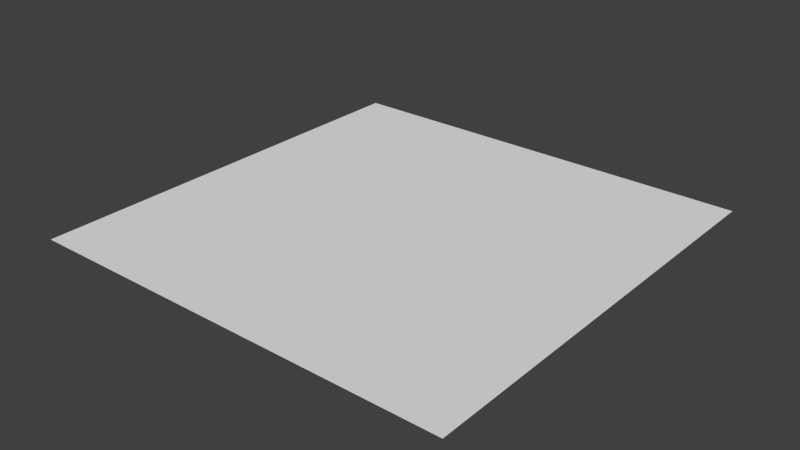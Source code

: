 # Source: 10mSquare.blend  (saved by Blender 2.76.0; exported with 4.5.12 LTS)
import bpy
from mathutils import Matrix  # noqa: F401  (used for matrix-valued properties, if any)

bpy.ops.wm.read_factory_settings(use_empty=True)
scene = bpy.context.scene
scene.name = 'Scene'

# ---- collections
col_collection_1 = bpy.data.collections.new('Collection 1'); scene.collection.children.link(col_collection_1)

# ---- materials (node trees are filled in below, after node groups)
mat_grass = bpy.data.materials.new('Grass')
mat_grass.alpha_threshold = 0.0
mat_grass.use_transparent_shadow = False
mat_grass.roughness = 0.5

# ---- material node trees

# ---- world
world_world = bpy.data.worlds.new('World'); scene.world = world_world
world_world.color = (0.05088, 0.05088, 0.05088)
world_world.use_sun_shadow = False
world_world.sun_shadow_jitter_overblur = 0.0
world_world.cycles.sampling_method = 'MANUAL'
world_world.cycles.sample_map_resolution = 256

# ---- meshes
me_plane = bpy.data.meshes.new('Plane')
me_plane.from_pydata([(-5.0, 2.186e-07, 5.0), (5.0, 2.186e-07, 5.0), (-5.0, -2.186e-07, -5.0), (5.0, -2.186e-07, -5.0)], [], [(0, 1, 3, 2)])
_uv = me_plane.uv_layers.new(name='UVMap')
_uv.uv.foreach_set('vector', [9.998e-05, 0.0001002, 0.9999, 9.998e-05, 0.9999, 0.9999, 0.0001004, 0.9999])
me_plane.materials.append(mat_grass)
me_plane.use_remesh_preserve_volume = False
me_plane.use_remesh_preserve_attributes = False
me_plane.use_mirror_vertex_groups = False
me_plane.update()

# ---- objects
ob_10msquare = bpy.data.objects.new('10mSquare', me_plane)

# ---- transforms, parenting, visibility, modifiers, constraints
ob_10msquare.location = (0.0, 0.0, 0.0)
ob_10msquare.rotation_euler = (1.571, -0.0, 0.0)
ob_10msquare.lineart.crease_threshold = 0.0

# ---- collection membership
col_collection_1.objects.link(ob_10msquare)

# ---- scene / render settings (as saved in the file)
scene.frame_start = 1; scene.frame_end = 250; scene.frame_set(1)
scene.render.engine = 'BLENDER_EEVEE_NEXT'
scene.render.resolution_percentage = 50
scene.render.dither_intensity = 0.0
scene.cycles.use_denoising = False
scene.cycles.samples = 10
scene.cycles.sampling_pattern = 'TABULATED_SOBOL'
scene.cycles.light_sampling_threshold = 0.0
scene.cycles.use_adaptive_sampling = False
scene.cycles.use_light_tree = False
scene.cycles.blur_glossy = 0.0
scene.cycles.pixel_filter_type = 'GAUSSIAN'
scene.cycles.sample_clamp_indirect = 0.0
scene.view_settings.view_transform = 'Standard'
bpy.context.view_layer.update()

# ---- added for rendering (the .blend has no active camera and no usable light): camera, sun
cam_auto = bpy.data.cameras.new('AutoCamera')
cam_auto.lens = 50.0
cam_auto.sensor_width = 36.0
cam_auto.clip_end = 1000.0
ob_auto_camera = bpy.data.objects.new('AutoCamera', cam_auto)
scene.collection.objects.link(ob_auto_camera)
ob_auto_camera.location = (13.0847, -15.7016, 10.4677)
ob_auto_camera.rotation_euler = (1.09748, -7.21219e-08, 0.694738)
scene.camera = ob_auto_camera
light_auto_sun = bpy.data.lights.new('AutoSun', 'SUN')
light_auto_sun.energy = 3.0
light_auto_sun.angle = 0.0523599
ob_auto_sun = bpy.data.objects.new('AutoSun', light_auto_sun)
scene.collection.objects.link(ob_auto_sun)
ob_auto_sun.rotation_euler = (0.872665, 0.174533, 0.523599)
bpy.context.view_layer.update()
